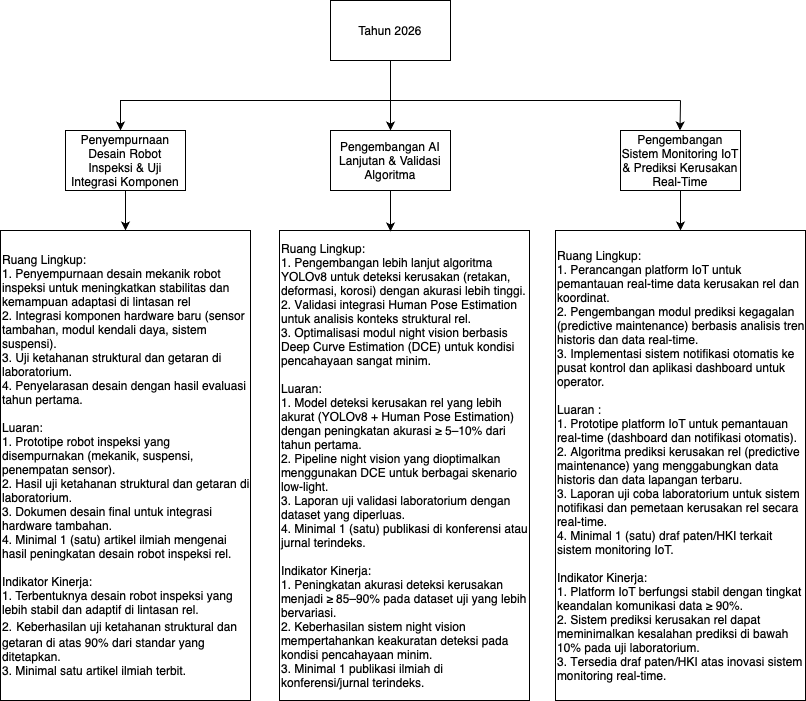

The diagram above was exported from draw.io. Its source (the exported page's mxGraphModel, read from the mxfile embedded in the PNG):
<mxGraphModel dx="954" dy="647" grid="1" gridSize="10" guides="1" tooltips="1" connect="1" arrows="1" fold="1" page="1" pageScale="1" pageWidth="827" pageHeight="1169" math="0" shadow="0">
  <root>
    <mxCell id="0" />
    <mxCell id="1" parent="0" />
    <mxCell id="Cj3FhfumABOyQSsEJMMt-1" style="edgeStyle=elbowEdgeStyle;rounded=0;orthogonalLoop=1;jettySize=auto;html=1;exitX=0.5;exitY=1;exitDx=0;exitDy=0;entryX=0.5;entryY=0;entryDx=0;entryDy=0;" edge="1" parent="1" source="Cj3FhfumABOyQSsEJMMt-2" target="Cj3FhfumABOyQSsEJMMt-5">
      <mxGeometry relative="1" as="geometry" />
    </mxCell>
    <mxCell id="Cj3FhfumABOyQSsEJMMt-2" value="Tahun 2026" style="rounded=0;whiteSpace=wrap;html=1;" vertex="1" parent="1">
      <mxGeometry x="340" y="30" width="120" height="60" as="geometry" />
    </mxCell>
    <mxCell id="Cj3FhfumABOyQSsEJMMt-3" style="edgeStyle=elbowEdgeStyle;rounded=0;orthogonalLoop=1;jettySize=auto;elbow=vertical;html=1;exitX=0.5;exitY=1;exitDx=0;exitDy=0;entryX=0.5;entryY=0;entryDx=0;entryDy=0;" edge="1" parent="1" source="Cj3FhfumABOyQSsEJMMt-4" target="Cj3FhfumABOyQSsEJMMt-8">
      <mxGeometry relative="1" as="geometry" />
    </mxCell>
    <mxCell id="Cj3FhfumABOyQSsEJMMt-4" value="&lt;span style=&quot;text-align: start;&quot;&gt;&lt;font style=&quot;font-size: 12px;&quot;&gt;Penyempurnaan Desain Robot Inspeksi &amp;amp; Uji Integrasi Komponen&lt;/font&gt;&lt;/span&gt;" style="rounded=0;whiteSpace=wrap;html=1;" vertex="1" parent="1">
      <mxGeometry x="75" y="160" width="120" height="60" as="geometry" />
    </mxCell>
    <mxCell id="Cj3FhfumABOyQSsEJMMt-5" value="&lt;div style=&quot;&quot;&gt;&lt;span style=&quot;text-align: start;&quot;&gt;&lt;font style=&quot;font-size: 12px;&quot;&gt;Pengembangan AI Lanjutan &amp;amp; Validasi Algoritma&lt;/font&gt;&lt;/span&gt;&lt;br&gt;&lt;/div&gt;" style="rounded=0;whiteSpace=wrap;html=1;align=center;" vertex="1" parent="1">
      <mxGeometry x="340" y="160" width="120" height="60" as="geometry" />
    </mxCell>
    <mxCell id="Cj3FhfumABOyQSsEJMMt-6" style="edgeStyle=orthogonalEdgeStyle;rounded=0;orthogonalLoop=1;jettySize=auto;html=1;exitX=0.5;exitY=1;exitDx=0;exitDy=0;entryX=0.5;entryY=0;entryDx=0;entryDy=0;elbow=vertical;" edge="1" parent="1" source="Cj3FhfumABOyQSsEJMMt-7" target="Cj3FhfumABOyQSsEJMMt-10">
      <mxGeometry relative="1" as="geometry" />
    </mxCell>
    <mxCell id="Cj3FhfumABOyQSsEJMMt-7" value="&lt;span style=&quot;text-align: start;&quot;&gt;&lt;font style=&quot;font-size: 12px;&quot;&gt;Pengembangan Sistem Monitoring IoT &amp;amp; Prediksi Kerusakan Real-Time&lt;/font&gt;&lt;/span&gt;" style="rounded=0;whiteSpace=wrap;html=1;" vertex="1" parent="1">
      <mxGeometry x="630" y="160" width="120" height="60" as="geometry" />
    </mxCell>
    <mxCell id="Cj3FhfumABOyQSsEJMMt-8" value="&lt;div&gt;Ruang Lingkup:&lt;/div&gt;&lt;div&gt;1.&amp;nbsp;&lt;font style=&quot;font-size: 12px;&quot;&gt;Penyempurnaan desain mekanik robot inspeksi untuk meningkatkan stabilitas dan kemampuan adaptasi di lintasan rel&lt;/font&gt;&lt;/div&gt;&lt;div&gt;&lt;font style=&quot;font-size: 12px;&quot;&gt;2.&amp;nbsp;Integrasi komponen hardware baru (sensor tambahan, modul kendali daya, sistem suspensi).&lt;/font&gt;&lt;/div&gt;&lt;div&gt;&lt;font style=&quot;font-size: 12px;&quot;&gt;3.&amp;nbsp;Uji ketahanan struktural dan getaran di laboratorium.&lt;/font&gt;&lt;/div&gt;&lt;div&gt;&lt;font style=&quot;font-size: 12px;&quot;&gt;4.&amp;nbsp;Penyelarasan desain dengan hasil evaluasi tahun pertama.&lt;/font&gt;&lt;/div&gt;&lt;div&gt;&lt;font style=&quot;font-size: 12px;&quot;&gt;&lt;br&gt;&lt;/font&gt;&lt;/div&gt;&lt;div&gt;&lt;font style=&quot;font-size: 12px;&quot;&gt;Luaran:&lt;/font&gt;&lt;/div&gt;&lt;div&gt;&lt;font style=&quot;font-size: 12px;&quot;&gt;1. Prototipe robot&amp;nbsp;&lt;/font&gt;&lt;font style=&quot;font-size: 12px;&quot;&gt;inspeksi yang disempurnakan (mekanik, suspensi, penempatan sensor).&lt;/font&gt;&lt;/div&gt;&lt;div&gt;&lt;font style=&quot;font-size: 12px;&quot;&gt;2.&amp;nbsp;&lt;/font&gt;&lt;font style=&quot;font-size: 12px;&quot;&gt;Hasil uji ketahanan struktural dan getaran di laboratorium.&lt;/font&gt;&lt;/div&gt;&lt;div&gt;&lt;font style=&quot;font-size: 12px;&quot;&gt;3.&amp;nbsp;&lt;/font&gt;&lt;font style=&quot;font-size: 12px;&quot;&gt;Dokumen desain final untuk integrasi hardware tambahan.&lt;/font&gt;&lt;/div&gt;&lt;div&gt;&lt;font style=&quot;font-size: 12px;&quot;&gt;4. Minimal 1 (satu) artikel ilmiah mengenai hasil peningkatan desain robot inspeksi rel.&lt;/font&gt;&lt;/div&gt;&lt;div&gt;&lt;br&gt;&lt;/div&gt;&lt;div&gt;Indikator Kinerja:&lt;/div&gt;&lt;div&gt;1.&amp;nbsp;&lt;font style=&quot;font-size: 12px;&quot;&gt;Terbentuknya desain robot inspeksi yang lebih stabil dan adaptif di lintasan rel.&lt;/font&gt;&lt;/div&gt;&lt;div&gt;&lt;font style=&quot;font-size: 12px;&quot;&gt;2.&lt;/font&gt;&lt;span style=&quot;font-size: medium;&quot;&gt;&amp;nbsp;&lt;/span&gt;&lt;font style=&quot;font-size: 12px;&quot;&gt;Keberhasilan uji ketahanan struktural dan getaran di atas 90% dari standar yang ditetapkan.&lt;/font&gt;&lt;/div&gt;&lt;div&gt;&lt;font style=&quot;font-size: 12px;&quot;&gt;3. Minimal satu artikel ilmiah terbit.&lt;/font&gt;&lt;/div&gt;" style="rounded=0;whiteSpace=wrap;html=1;align=left;" vertex="1" parent="1">
      <mxGeometry x="10" y="260" width="250" height="470" as="geometry" />
    </mxCell>
    <mxCell id="Cj3FhfumABOyQSsEJMMt-9" value="&lt;font style=&quot;font-size: 12px;&quot; face=&quot;Helvetica&quot;&gt;Ruang Lingkup:&lt;/font&gt;&lt;div&gt;&lt;font style=&quot;font-size: 12px;&quot;&gt;1.&amp;nbsp;&lt;/font&gt;&lt;font style=&quot;font-size: 12px;&quot;&gt;Pengembangan lebih lanjut algoritma YOLOv8 untuk deteksi kerusakan (retakan, deformasi, korosi) dengan akurasi lebih tinggi.&lt;/font&gt;&lt;/div&gt;&lt;div&gt;&lt;font style=&quot;font-size: 12px;&quot;&gt;&lt;font&gt;2. V&lt;/font&gt;alidasi integrasi Human Pose Estimation untuk analisis konteks struktural rel.&lt;/font&gt;&lt;/div&gt;&lt;div&gt;&lt;font style=&quot;font-size: 12px;&quot;&gt;3.&amp;nbsp;&lt;/font&gt;&lt;font style=&quot;font-size: 12px;&quot;&gt;Optimalisasi modul night vision berbasis Deep Curve Estimation (DCE) untuk kondisi pencahayaan sangat minim.&lt;/font&gt;&lt;/div&gt;&lt;div&gt;&lt;br&gt;&lt;/div&gt;&lt;div&gt;Luaran:&lt;/div&gt;&lt;div&gt;1.&amp;nbsp;&lt;font style=&quot;font-size: 12px;&quot;&gt;Model deteksi kerusakan rel yang lebih akurat (YOLOv8 + Human Pose Estimation) dengan peningkatan akurasi ≥ 5–10% dari tahun pertama.&lt;/font&gt;&lt;/div&gt;&lt;div&gt;&lt;font style=&quot;font-size: 12px;&quot;&gt;2.&lt;/font&gt;&lt;font style=&quot;font-size: 12px;&quot;&gt;&lt;font&gt;&amp;nbsp;&lt;/font&gt;Pipeline night vision yang dioptimalkan menggunakan DCE untuk berbagai skenario low-light.&lt;/font&gt;&lt;/div&gt;&lt;div&gt;&lt;font style=&quot;font-size: 12px;&quot;&gt;3.&amp;nbsp;Laporan uji validasi laboratorium dengan dataset yang diperluas.&lt;/font&gt;&lt;/div&gt;&lt;div&gt;&lt;font style=&quot;font-size: 12px;&quot;&gt;4.&amp;nbsp;&lt;/font&gt;&lt;font style=&quot;font-size: 12px;&quot;&gt;Minimal 1 (satu) publikasi di konferensi atau jurnal terindeks.&lt;/font&gt;&lt;/div&gt;&lt;div&gt;&lt;font style=&quot;font-size: 12px;&quot;&gt;&lt;br&gt;&lt;/font&gt;&lt;/div&gt;&lt;div&gt;&lt;font style=&quot;font-size: 12px;&quot;&gt;Indikator Kinerja:&lt;/font&gt;&lt;/div&gt;&lt;div&gt;&lt;font style=&quot;font-size: 12px;&quot;&gt;1.&lt;/font&gt;&lt;font style=&quot;font-size: 12px;&quot;&gt;&lt;font&gt;&amp;nbsp;&lt;/font&gt;Peningkatan akurasi deteksi kerusakan menjadi ≥ 85–90% pada dataset uji yang lebih bervariasi.&lt;/font&gt;&lt;/div&gt;&lt;div&gt;&lt;font style=&quot;font-size: 12px;&quot;&gt;2. Keberhasilan sistem night vision mempertahankan keakuratan deteksi pada kondisi pencahayaan minim.&lt;/font&gt;&lt;/div&gt;&lt;div&gt;&lt;font style=&quot;font-size: 12px;&quot;&gt;3.&amp;nbsp;&lt;/font&gt;&lt;font style=&quot;font-size: 12px;&quot;&gt;Minimal 1 publikasi ilmiah di konferensi/jurnal terindeks.&lt;/font&gt;&lt;/div&gt;" style="rounded=0;whiteSpace=wrap;html=1;align=left;" vertex="1" parent="1">
      <mxGeometry x="289" y="260" width="250" height="470" as="geometry" />
    </mxCell>
    <mxCell id="Cj3FhfumABOyQSsEJMMt-10" value="&lt;div&gt;&lt;font style=&quot;font-size: 12px;&quot;&gt;Ruang Lingkup:&lt;/font&gt;&lt;/div&gt;&lt;div&gt;&lt;font style=&quot;font-size: 12px;&quot;&gt;1. &lt;/font&gt;&lt;font&gt;&lt;font style=&quot;font-size: 12px;&quot;&gt;Perancangan platform IoT untuk pemantauan real-time data kerusakan rel dan koordinat.&lt;/font&gt;&lt;br&gt;&lt;/font&gt;&lt;/div&gt;&lt;div&gt;&lt;font style=&quot;font-size: 12px;&quot;&gt;&lt;font&gt;&lt;font&gt;2.&lt;/font&gt;&lt;font&gt; P&lt;/font&gt;&lt;/font&gt;engembangan modul prediksi kegagalan (predictive maintenance) berbasis analisis tren historis dan data real-time.&lt;/font&gt;&lt;/div&gt;&lt;div&gt;&lt;font style=&quot;font-size: 12px;&quot;&gt;3&lt;/font&gt;&lt;font style=&quot;font-size: 12px;&quot;&gt;&lt;font&gt;.&amp;nbsp;&lt;/font&gt;Implementasi sistem notifikasi otomatis ke pusat kontrol dan aplikasi dashboard untuk operator.&lt;/font&gt;&lt;/div&gt;&lt;div&gt;&lt;font style=&quot;font-size: 12px;&quot;&gt;&lt;br&gt;&lt;/font&gt;&lt;/div&gt;&lt;div&gt;&lt;font style=&quot;font-size: 12px;&quot;&gt;Luaran :&lt;/font&gt;&lt;/div&gt;&lt;div&gt;&lt;font style=&quot;font-size: 12px;&quot;&gt;1.&amp;nbsp;&lt;/font&gt;&lt;font style=&quot;font-size: 12px;&quot;&gt;Prototipe platform IoT untuk pemantauan real-time (dashboard dan notifikasi otomatis).&lt;/font&gt;&lt;/div&gt;&lt;div&gt;&lt;font style=&quot;font-size: 12px;&quot;&gt;2&lt;/font&gt;&lt;font style=&quot;font-size: 12px;&quot;&gt;&lt;font&gt;.&amp;nbsp;&lt;/font&gt;Algoritma prediksi kerusakan rel (predictive maintenance) yang menggabungkan data historis dan data lapangan terbaru.&lt;/font&gt;&lt;/div&gt;&lt;div&gt;&lt;font style=&quot;font-size: 12px;&quot;&gt;3.&amp;nbsp;&lt;/font&gt;&lt;font style=&quot;font-size: 12px;&quot;&gt;Laporan uji coba laboratorium untuk sistem notifikasi dan pemetaan kerusakan rel secara real-time.&lt;/font&gt;&lt;/div&gt;&lt;div&gt;&lt;font style=&quot;font-size: 12px;&quot;&gt;4.&amp;nbsp;&lt;/font&gt;&lt;font style=&quot;font-size: 12px;&quot;&gt;Minimal 1 (satu) draf paten/HKI terkait sistem monitoring IoT.&lt;/font&gt;&lt;/div&gt;&lt;div&gt;&lt;font style=&quot;font-size: 12px;&quot;&gt;&lt;br&gt;&lt;/font&gt;&lt;/div&gt;&lt;div&gt;&lt;font style=&quot;font-size: 12px;&quot;&gt;Indikator Kinerja:&lt;/font&gt;&lt;/div&gt;&lt;div&gt;&lt;font style=&quot;font-size: 12px;&quot;&gt;&lt;font&gt;1.&amp;nbsp;&lt;/font&gt;Platform IoT berfungsi stabil dengan tingkat keandalan komunikasi data ≥ 90%.&lt;/font&gt;&lt;/div&gt;&lt;div&gt;&lt;font style=&quot;font-size: 12px;&quot;&gt;&lt;font&gt;2.&amp;nbsp;&lt;/font&gt;Sistem prediksi kerusakan rel dapat meminimalkan kesalahan prediksi di bawah 10% pada uji laboratorium.&lt;/font&gt;&lt;/div&gt;&lt;div&gt;&lt;font style=&quot;font-size: 12px;&quot;&gt;3. T&lt;/font&gt;&lt;font style=&quot;font-size: 12px;&quot;&gt;ersedia draf paten/HKI atas inovasi sistem monitoring real-time.&lt;/font&gt;&lt;/div&gt;" style="rounded=0;whiteSpace=wrap;html=1;align=left;" vertex="1" parent="1">
      <mxGeometry x="565" y="260" width="250" height="470" as="geometry" />
    </mxCell>
    <mxCell id="Cj3FhfumABOyQSsEJMMt-11" style="edgeStyle=elbowEdgeStyle;rounded=0;orthogonalLoop=1;jettySize=auto;html=1;exitX=0.5;exitY=1;exitDx=0;exitDy=0;entryX=0.444;entryY=0.002;entryDx=0;entryDy=0;entryPerimeter=0;" edge="1" parent="1" source="Cj3FhfumABOyQSsEJMMt-5" target="Cj3FhfumABOyQSsEJMMt-9">
      <mxGeometry relative="1" as="geometry" />
    </mxCell>
    <mxCell id="Cj3FhfumABOyQSsEJMMt-12" style="edgeStyle=elbowEdgeStyle;rounded=0;orthogonalLoop=1;jettySize=auto;elbow=vertical;html=1;entryX=0.5;entryY=0;entryDx=0;entryDy=0;" edge="1" parent="1">
      <mxGeometry relative="1" as="geometry">
        <mxPoint x="690" y="130" as="sourcePoint" />
        <mxPoint x="130" y="160" as="targetPoint" />
        <Array as="points">
          <mxPoint x="145" y="130" />
        </Array>
      </mxGeometry>
    </mxCell>
    <mxCell id="Cj3FhfumABOyQSsEJMMt-13" style="rounded=0;orthogonalLoop=1;jettySize=auto;elbow=vertical;html=1;entryX=0.5;entryY=0;entryDx=0;entryDy=0;" edge="1" parent="1">
      <mxGeometry relative="1" as="geometry">
        <mxPoint x="690" y="130" as="sourcePoint" />
        <mxPoint x="689.5" y="160" as="targetPoint" />
      </mxGeometry>
    </mxCell>
  </root>
</mxGraphModel>